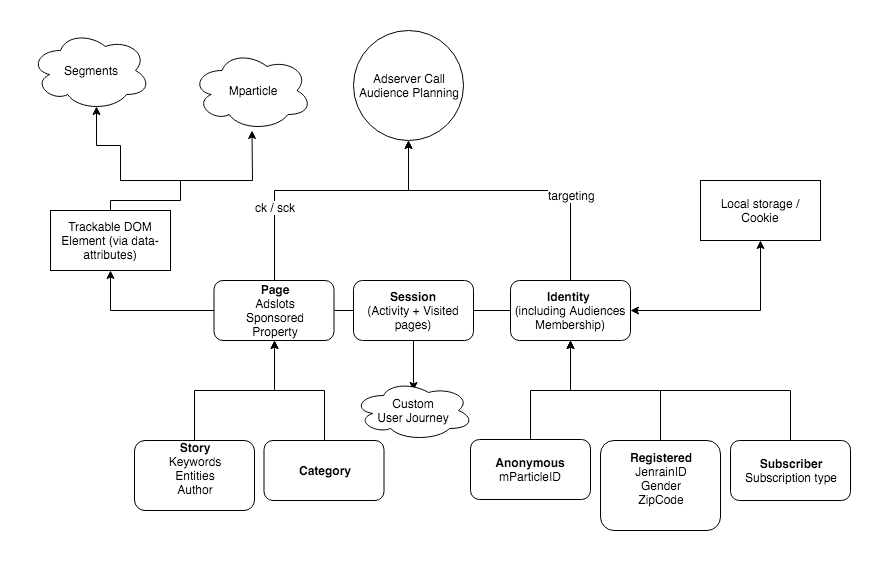

The diagram above was exported from draw.io. Its source (the exported page's mxGraphModel, read from the mxfile embedded in the PNG):
<mxGraphModel dx="918" dy="566" grid="1" gridSize="10" guides="1" tooltips="1" connect="1" arrows="1" fold="1" page="1" pageScale="1" pageWidth="850" pageHeight="1100" math="0" shadow="0">
  <root>
    <mxCell id="P0qzna4yrAo4DArTRgxl-0" />
    <mxCell id="P0qzna4yrAo4DArTRgxl-1" parent="P0qzna4yrAo4DArTRgxl-0" />
    <mxCell id="P0qzna4yrAo4DArTRgxl-19" style="edgeStyle=orthogonalEdgeStyle;rounded=0;orthogonalLoop=1;jettySize=auto;html=1;exitX=0.5;exitY=0;exitDx=0;exitDy=0;entryX=0.5;entryY=1;entryDx=0;entryDy=0;" parent="P0qzna4yrAo4DArTRgxl-1" source="P0qzna4yrAo4DArTRgxl-3" edge="1" target="S0TqbjMs0fWTGfN8djOI-2">
      <mxGeometry relative="1" as="geometry">
        <mxPoint x="323" y="110" as="targetPoint" />
        <Array as="points">
          <mxPoint x="244" y="190" />
          <mxPoint x="378" y="190" />
        </Array>
      </mxGeometry>
    </mxCell>
    <mxCell id="P0qzna4yrAo4DArTRgxl-26" value="ck / sck" style="text;html=1;resizable=0;points=[];align=center;verticalAlign=middle;labelBackgroundColor=#ffffff;" parent="P0qzna4yrAo4DArTRgxl-19" vertex="1" connectable="0">
      <mxGeometry x="-0.4587" relative="1" as="geometry">
        <mxPoint as="offset" />
      </mxGeometry>
    </mxCell>
    <mxCell id="P0qzna4yrAo4DArTRgxl-31" style="edgeStyle=orthogonalEdgeStyle;rounded=0;orthogonalLoop=1;jettySize=auto;html=1;exitX=0;exitY=0.5;exitDx=0;exitDy=0;startArrow=none;startFill=0;entryX=0.5;entryY=1;entryDx=0;entryDy=0;" parent="P0qzna4yrAo4DArTRgxl-1" source="P0qzna4yrAo4DArTRgxl-3" target="La68jfJ4Kpt2q8WzlCnY-0" edge="1">
      <mxGeometry relative="1" as="geometry">
        <mxPoint x="90" y="240" as="targetPoint" />
      </mxGeometry>
    </mxCell>
    <mxCell id="P0qzna4yrAo4DArTRgxl-3" value="&lt;b&gt;Page&lt;/b&gt;&lt;br&gt;Adslots&lt;br&gt;Sponsored&lt;br&gt;Property&lt;br&gt;" style="rounded=1;whiteSpace=wrap;html=1;" parent="P0qzna4yrAo4DArTRgxl-1" vertex="1">
      <mxGeometry x="183.5" y="280" width="120" height="60" as="geometry" />
    </mxCell>
    <mxCell id="P0qzna4yrAo4DArTRgxl-20" style="edgeStyle=orthogonalEdgeStyle;rounded=0;orthogonalLoop=1;jettySize=auto;html=1;exitX=0.5;exitY=0;exitDx=0;exitDy=0;entryX=0.5;entryY=1;entryDx=0;entryDy=0;" parent="P0qzna4yrAo4DArTRgxl-1" source="P0qzna4yrAo4DArTRgxl-4" edge="1" target="S0TqbjMs0fWTGfN8djOI-2">
      <mxGeometry relative="1" as="geometry">
        <mxPoint x="443" y="110" as="targetPoint" />
        <Array as="points">
          <mxPoint x="540" y="190" />
          <mxPoint x="378" y="190" />
        </Array>
      </mxGeometry>
    </mxCell>
    <mxCell id="P0qzna4yrAo4DArTRgxl-25" value="targeting" style="text;html=1;resizable=0;points=[];align=center;verticalAlign=middle;labelBackgroundColor=#ffffff;" parent="P0qzna4yrAo4DArTRgxl-20" vertex="1" connectable="0">
      <mxGeometry x="-0.4305" y="-1" relative="1" as="geometry">
        <mxPoint as="offset" />
      </mxGeometry>
    </mxCell>
    <mxCell id="P0qzna4yrAo4DArTRgxl-22" style="edgeStyle=orthogonalEdgeStyle;rounded=0;orthogonalLoop=1;jettySize=auto;html=1;exitX=1;exitY=0.5;exitDx=0;exitDy=0;entryX=0;entryY=0;entryDx=70;entryDy=80;entryPerimeter=0;startArrow=classic;startFill=1;" parent="P0qzna4yrAo4DArTRgxl-1" source="P0qzna4yrAo4DArTRgxl-4" edge="1">
      <mxGeometry relative="1" as="geometry">
        <mxPoint x="730" y="240" as="targetPoint" />
      </mxGeometry>
    </mxCell>
    <mxCell id="P0qzna4yrAo4DArTRgxl-4" value="&lt;b&gt;Identity&lt;/b&gt; &lt;br&gt;(including Audiences Membership)" style="rounded=1;whiteSpace=wrap;html=1;" parent="P0qzna4yrAo4DArTRgxl-1" vertex="1">
      <mxGeometry x="480" y="280" width="120" height="60" as="geometry" />
    </mxCell>
    <mxCell id="P0qzna4yrAo4DArTRgxl-8" style="edgeStyle=orthogonalEdgeStyle;rounded=0;orthogonalLoop=1;jettySize=auto;html=1;exitX=0.5;exitY=0;exitDx=0;exitDy=0;entryX=0.5;entryY=1;entryDx=0;entryDy=0;" parent="P0qzna4yrAo4DArTRgxl-1" source="P0qzna4yrAo4DArTRgxl-5" target="P0qzna4yrAo4DArTRgxl-4" edge="1">
      <mxGeometry relative="1" as="geometry" />
    </mxCell>
    <mxCell id="P0qzna4yrAo4DArTRgxl-5" value="&lt;b&gt;Anonymous&lt;/b&gt;&lt;br&gt;mParticleID&lt;br&gt;" style="rounded=1;whiteSpace=wrap;html=1;" parent="P0qzna4yrAo4DArTRgxl-1" vertex="1">
      <mxGeometry x="440" y="439" width="120" height="60" as="geometry" />
    </mxCell>
    <mxCell id="P0qzna4yrAo4DArTRgxl-9" style="edgeStyle=orthogonalEdgeStyle;rounded=0;orthogonalLoop=1;jettySize=auto;html=1;exitX=0.5;exitY=0;exitDx=0;exitDy=0;entryX=0.5;entryY=1;entryDx=0;entryDy=0;" parent="P0qzna4yrAo4DArTRgxl-1" source="P0qzna4yrAo4DArTRgxl-6" target="P0qzna4yrAo4DArTRgxl-4" edge="1">
      <mxGeometry relative="1" as="geometry" />
    </mxCell>
    <mxCell id="P0qzna4yrAo4DArTRgxl-6" value="&lt;b&gt;Registered&lt;/b&gt;&lt;br&gt;JenrainID&lt;br&gt;Gender&lt;br&gt;ZipCode&lt;br&gt;&lt;br&gt;" style="rounded=1;whiteSpace=wrap;html=1;" parent="P0qzna4yrAo4DArTRgxl-1" vertex="1">
      <mxGeometry x="570" y="440" width="120" height="90" as="geometry" />
    </mxCell>
    <mxCell id="P0qzna4yrAo4DArTRgxl-10" style="edgeStyle=orthogonalEdgeStyle;rounded=0;orthogonalLoop=1;jettySize=auto;html=1;exitX=0.5;exitY=0;exitDx=0;exitDy=0;entryX=0.5;entryY=1;entryDx=0;entryDy=0;" parent="P0qzna4yrAo4DArTRgxl-1" source="P0qzna4yrAo4DArTRgxl-7" target="P0qzna4yrAo4DArTRgxl-4" edge="1">
      <mxGeometry relative="1" as="geometry" />
    </mxCell>
    <mxCell id="P0qzna4yrAo4DArTRgxl-7" value="&lt;b&gt;Subscriber&lt;br&gt;&lt;/b&gt;Subscription type&lt;br&gt;" style="rounded=1;whiteSpace=wrap;html=1;" parent="P0qzna4yrAo4DArTRgxl-1" vertex="1">
      <mxGeometry x="700" y="440" width="120" height="60" as="geometry" />
    </mxCell>
    <mxCell id="P0qzna4yrAo4DArTRgxl-13" style="edgeStyle=orthogonalEdgeStyle;rounded=0;orthogonalLoop=1;jettySize=auto;html=1;exitX=0.5;exitY=0;exitDx=0;exitDy=0;" parent="P0qzna4yrAo4DArTRgxl-1" source="P0qzna4yrAo4DArTRgxl-11" target="P0qzna4yrAo4DArTRgxl-3" edge="1">
      <mxGeometry relative="1" as="geometry" />
    </mxCell>
    <mxCell id="P0qzna4yrAo4DArTRgxl-11" value="&lt;b&gt;Story&lt;/b&gt;&lt;br&gt;Keywords&lt;br&gt;Entities&lt;br&gt;Author&lt;br&gt;&lt;br&gt;" style="rounded=1;whiteSpace=wrap;html=1;" parent="P0qzna4yrAo4DArTRgxl-1" vertex="1">
      <mxGeometry x="104" y="440" width="120" height="70" as="geometry" />
    </mxCell>
    <mxCell id="P0qzna4yrAo4DArTRgxl-14" style="edgeStyle=orthogonalEdgeStyle;rounded=0;orthogonalLoop=1;jettySize=auto;html=1;exitX=0.5;exitY=0;exitDx=0;exitDy=0;entryX=0.5;entryY=1;entryDx=0;entryDy=0;" parent="P0qzna4yrAo4DArTRgxl-1" source="P0qzna4yrAo4DArTRgxl-12" target="P0qzna4yrAo4DArTRgxl-3" edge="1">
      <mxGeometry relative="1" as="geometry" />
    </mxCell>
    <mxCell id="P0qzna4yrAo4DArTRgxl-12" value="&lt;b&gt;Category&lt;/b&gt;" style="rounded=1;whiteSpace=wrap;html=1;" parent="P0qzna4yrAo4DArTRgxl-1" vertex="1">
      <mxGeometry x="233.5" y="440" width="120" height="60" as="geometry" />
    </mxCell>
    <mxCell id="P0qzna4yrAo4DArTRgxl-17" style="edgeStyle=orthogonalEdgeStyle;rounded=0;orthogonalLoop=1;jettySize=auto;html=1;exitX=1;exitY=0.5;exitDx=0;exitDy=0;entryX=0;entryY=0.5;entryDx=0;entryDy=0;endArrow=none;endFill=0;" parent="P0qzna4yrAo4DArTRgxl-1" source="P0qzna4yrAo4DArTRgxl-16" target="P0qzna4yrAo4DArTRgxl-4" edge="1">
      <mxGeometry relative="1" as="geometry" />
    </mxCell>
    <mxCell id="P0qzna4yrAo4DArTRgxl-18" style="edgeStyle=orthogonalEdgeStyle;rounded=0;orthogonalLoop=1;jettySize=auto;html=1;exitX=0;exitY=0.5;exitDx=0;exitDy=0;entryX=1;entryY=0.5;entryDx=0;entryDy=0;endArrow=none;endFill=0;" parent="P0qzna4yrAo4DArTRgxl-1" source="P0qzna4yrAo4DArTRgxl-16" target="P0qzna4yrAo4DArTRgxl-3" edge="1">
      <mxGeometry relative="1" as="geometry" />
    </mxCell>
    <mxCell id="La68jfJ4Kpt2q8WzlCnY-5" style="edgeStyle=orthogonalEdgeStyle;rounded=0;orthogonalLoop=1;jettySize=auto;html=1;exitX=0.5;exitY=1;exitDx=0;exitDy=0;startArrow=none;startFill=0;endArrow=classic;endFill=1;" edge="1" parent="P0qzna4yrAo4DArTRgxl-1" source="P0qzna4yrAo4DArTRgxl-16">
      <mxGeometry relative="1" as="geometry">
        <mxPoint x="383" y="390" as="targetPoint" />
      </mxGeometry>
    </mxCell>
    <mxCell id="P0qzna4yrAo4DArTRgxl-16" value="&lt;b&gt;Session&lt;/b&gt;&lt;br&gt;(Activity + Visited pages)&lt;br&gt;" style="rounded=1;whiteSpace=wrap;html=1;" parent="P0qzna4yrAo4DArTRgxl-1" vertex="1">
      <mxGeometry x="323" y="280" width="120" height="60" as="geometry" />
    </mxCell>
    <mxCell id="P0qzna4yrAo4DArTRgxl-28" style="edgeStyle=orthogonalEdgeStyle;rounded=0;orthogonalLoop=1;jettySize=auto;html=1;exitX=0;exitY=0;exitDx=50;exitDy=0;exitPerimeter=0;startArrow=classic;startFill=1;" parent="P0qzna4yrAo4DArTRgxl-1" target="P0qzna4yrAo4DArTRgxl-27" edge="1">
      <mxGeometry relative="1" as="geometry">
        <mxPoint x="710" y="160" as="sourcePoint" />
      </mxGeometry>
    </mxCell>
    <mxCell id="P0qzna4yrAo4DArTRgxl-33" style="edgeStyle=orthogonalEdgeStyle;rounded=0;orthogonalLoop=1;jettySize=auto;html=1;exitX=0.5;exitY=0;exitDx=0;exitDy=0;startArrow=none;startFill=0;" parent="P0qzna4yrAo4DArTRgxl-1" target="P0qzna4yrAo4DArTRgxl-32" edge="1">
      <mxGeometry relative="1" as="geometry">
        <mxPoint x="90" y="180" as="sourcePoint" />
      </mxGeometry>
    </mxCell>
    <mxCell id="S0TqbjMs0fWTGfN8djOI-1" style="edgeStyle=orthogonalEdgeStyle;rounded=0;orthogonalLoop=1;jettySize=auto;html=1;exitX=0.5;exitY=0;exitDx=0;exitDy=0;entryX=0.55;entryY=0.95;entryDx=0;entryDy=0;entryPerimeter=0;" parent="P0qzna4yrAo4DArTRgxl-1" target="S0TqbjMs0fWTGfN8djOI-0" edge="1">
      <mxGeometry relative="1" as="geometry">
        <mxPoint x="90" y="180" as="sourcePoint" />
      </mxGeometry>
    </mxCell>
    <mxCell id="P0qzna4yrAo4DArTRgxl-32" value="Mparticle" style="ellipse;shape=cloud;whiteSpace=wrap;html=1;" parent="P0qzna4yrAo4DArTRgxl-1" vertex="1">
      <mxGeometry x="161.5" y="50" width="120" height="80" as="geometry" />
    </mxCell>
    <mxCell id="S0TqbjMs0fWTGfN8djOI-0" value="Segments" style="ellipse;shape=cloud;whiteSpace=wrap;html=1;" parent="P0qzna4yrAo4DArTRgxl-1" vertex="1">
      <mxGeometry y="30" width="120" height="80" as="geometry" />
    </mxCell>
    <mxCell id="S0TqbjMs0fWTGfN8djOI-2" value="Adserver Call&lt;br&gt;Audience Planning&lt;br&gt;" style="ellipse;whiteSpace=wrap;html=1;aspect=fixed;" parent="P0qzna4yrAo4DArTRgxl-1" vertex="1">
      <mxGeometry x="323" y="30" width="110" height="110" as="geometry" />
    </mxCell>
    <mxCell id="La68jfJ4Kpt2q8WzlCnY-3" style="edgeStyle=orthogonalEdgeStyle;rounded=0;orthogonalLoop=1;jettySize=auto;html=1;exitX=0.5;exitY=0;exitDx=0;exitDy=0;endArrow=none;endFill=0;" edge="1" parent="P0qzna4yrAo4DArTRgxl-1" source="La68jfJ4Kpt2q8WzlCnY-0">
      <mxGeometry relative="1" as="geometry">
        <mxPoint x="150" y="180" as="targetPoint" />
        <Array as="points">
          <mxPoint x="80" y="200" />
          <mxPoint x="150" y="200" />
        </Array>
      </mxGeometry>
    </mxCell>
    <mxCell id="La68jfJ4Kpt2q8WzlCnY-0" value="Trackable DOM Element (via data-attributes)" style="rounded=0;whiteSpace=wrap;html=1;" vertex="1" parent="P0qzna4yrAo4DArTRgxl-1">
      <mxGeometry x="20" y="210" width="120" height="60" as="geometry" />
    </mxCell>
    <mxCell id="La68jfJ4Kpt2q8WzlCnY-4" value="Local storage / Cookie" style="rounded=0;whiteSpace=wrap;html=1;" vertex="1" parent="P0qzna4yrAo4DArTRgxl-1">
      <mxGeometry x="670" y="180" width="120" height="60" as="geometry" />
    </mxCell>
    <mxCell id="La68jfJ4Kpt2q8WzlCnY-6" value="Custom&lt;br&gt;User Journey&lt;br&gt;" style="ellipse;shape=cloud;whiteSpace=wrap;html=1;" vertex="1" parent="P0qzna4yrAo4DArTRgxl-1">
      <mxGeometry x="323" y="380" width="120" height="60" as="geometry" />
    </mxCell>
  </root>
</mxGraphModel>